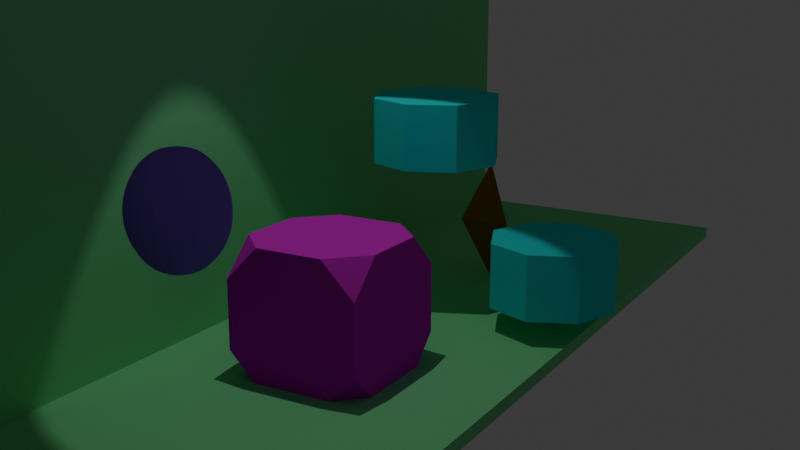 # Source: video_production.blend  (saved by Blender 4.3.32; exported with 4.5.12 LTS)
import bpy
from mathutils import Matrix  # noqa: F401  (used for matrix-valued properties, if any)

bpy.ops.wm.read_factory_settings(use_empty=True)
scene = bpy.context.scene
scene.name = 'Scene'

# ---- collections
col_collection = bpy.data.collections.new('Collection'); scene.collection.children.link(col_collection)

# ---- materials (node trees are filled in below, after node groups)
mat_cube = bpy.data.materials.new('cube')
mat_cube.diffuse_color = (0.8, 0.0, 0.7, 1.0)
mat_background = bpy.data.materials.new('background')
mat_background.diffuse_color = (0.239, 0.803, 0.353, 1.0)
mat_octagon = bpy.data.materials.new('octagon')
mat_octagon.diffuse_color = (0.0, 0.8, 0.8, 1.0)
mat_sphere = bpy.data.materials.new('sphere')
mat_sphere.diffuse_color = (0.283, 0.122, 0.801, 1.0)
mat_cone = bpy.data.materials.new('cone')
mat_cone.diffuse_color = (0.8, 0.3, 0.0, 1.0)

# ---- material node trees

# ---- world
world_world = bpy.data.worlds.new('World'); scene.world = world_world
world_world.use_nodes = True; world_world.node_tree.nodes.clear()
_N = world_world.node_tree.nodes; _L = world_world.node_tree.links
n0 = _N.new('ShaderNodeOutputWorld'); n0.name = 'World Output'; n0.location = (300, 300)
n1 = _N.new('ShaderNodeBackground'); n1.name = 'Background'; n1.location = (10, 300)
n1.inputs[0].default_value = (0.05088, 0.05088, 0.05088, 1.0)
_L.new(n1.outputs[0], n0.inputs[0])
n0.is_active_output = True
world_world.color = (0.05088, 0.05088, 0.05088)
world_world.sun_shadow_jitter_overblur = 0.0

# ---- cameras
cam_camera_001 = bpy.data.cameras.new('Camera.001')

# ---- lights
light_spot = bpy.data.lights.new('Spot', 'SPOT')
light_spot.energy = 500.0

# ---- meshes
me_cube_001 = bpy.data.meshes.new('Cube.001')
me_cube_001.from_pydata([(-1.0, -1.0, -1.0), (-1.0, -1.0, 1.0), (-1.0, 1.0, -1.0), (-1.0, 1.0, 1.0), (1.0, -1.0, -1.0), (1.0, -1.0, 1.0), (1.0, 1.0, -1.0), (1.0, 1.0, 1.0)], [], [(0, 1, 3, 2), (2, 3, 7, 6), (6, 7, 5, 4), (4, 5, 1, 0), (2, 6, 4, 0), (7, 3, 1, 5)])
_uv = me_cube_001.uv_layers.new(name='UVMap')
_uv.uv.foreach_set('vector', [0.375, 0.0, 0.625, 0.0, 0.625, 0.25, 0.375, 0.25, 0.375, 0.25, 0.625, 0.25, 0.625, 0.5, 0.375, 0.5, 0.375, 0.5, 0.625, 0.5, 0.625, 0.75, 0.375, 0.75, 0.375, 0.75, 0.625, 0.75, 0.625, 1.0, 0.375, 1.0, 0.125, 0.5, 0.375, 0.5, 0.375, 0.75, 0.125, 0.75, 0.625, 0.5, 0.875, 0.5, 0.875, 0.75, 0.625, 0.75])
me_cube_001.materials.append(mat_cube)
me_cube_001.update()
me_cube_002 = bpy.data.meshes.new('Cube.002')
me_cube_002.from_pydata([(-0.1, -10.0, -3.0), (-0.1, -10.0, 3.0), (-0.1, 10.0, -3.0), (-0.1, 10.0, 3.0), (0.1, -10.0, -3.0), (0.1, -10.0, 3.0), (0.1, 10.0, -3.0), (0.1, 10.0, 3.0)], [], [(0, 1, 3, 2), (2, 3, 7, 6), (6, 7, 5, 4), (4, 5, 1, 0), (2, 6, 4, 0), (7, 3, 1, 5)])
_uv = me_cube_002.uv_layers.new(name='UVMap')
_uv.uv.foreach_set('vector', [0.375, 0.0, 0.625, 0.0, 0.625, 0.25, 0.375, 0.25, 0.375, 0.25, 0.625, 0.25, 0.625, 0.5, 0.375, 0.5, 0.375, 0.5, 0.625, 0.5, 0.625, 0.75, 0.375, 0.75, 0.375, 0.75, 0.625, 0.75, 0.625, 1.0, 0.375, 1.0, 0.125, 0.5, 0.375, 0.5, 0.375, 0.75, 0.125, 0.75, 0.625, 0.5, 0.875, 0.5, 0.875, 0.75, 0.625, 0.75])
me_cube_002.materials.append(mat_background)
me_cube_002.update()
me_cube_003 = bpy.data.meshes.new('Cube.003')
me_cube_003.from_pydata([(-0.1, -10.0, -2.5), (-0.1, -10.0, 2.5), (-0.1, 10.0, -2.5), (-0.1, 10.0, 2.5), (0.1, -10.0, -2.5), (0.1, -10.0, 2.5), (0.1, 10.0, -2.5), (0.1, 10.0, 2.5)], [], [(0, 1, 3, 2), (2, 3, 7, 6), (6, 7, 5, 4), (4, 5, 1, 0), (2, 6, 4, 0), (7, 3, 1, 5)])
_uv = me_cube_003.uv_layers.new(name='UVMap')
_uv.uv.foreach_set('vector', [0.375, 0.0, 0.625, 0.0, 0.625, 0.25, 0.375, 0.25, 0.375, 0.25, 0.625, 0.25, 0.625, 0.5, 0.375, 0.5, 0.375, 0.5, 0.625, 0.5, 0.625, 0.75, 0.375, 0.75, 0.375, 0.75, 0.625, 0.75, 0.625, 1.0, 0.375, 1.0, 0.125, 0.5, 0.375, 0.5, 0.375, 0.75, 0.125, 0.75, 0.625, 0.5, 0.875, 0.5, 0.875, 0.75, 0.625, 0.75])
me_cube_003.materials.append(mat_background)
me_cube_003.update()
me_cylinder = bpy.data.meshes.new('Cylinder')
me_cylinder.from_pydata([(0.0, 0.5, -0.25), (0.0, 0.5, 0.25), (0.25, 0.433, -0.25), (0.25, 0.433, 0.25), (0.433, 0.25, -0.25), (0.433, 0.25, 0.25), (0.5, 0.0, -0.25), (0.5, 0.0, 0.25), (0.433, -0.25, -0.25), (0.433, -0.25, 0.25), (0.25, -0.433, -0.25), (0.25, -0.433, 0.25), (0.0, -0.5, -0.25), (0.0, -0.5, 0.25), (-0.25, -0.433, -0.25), (-0.25, -0.433, 0.25), (-0.433, -0.25, -0.25), (-0.433, -0.25, 0.25), (-0.5, 0.0, -0.25), (-0.5, 0.0, 0.25), (-0.433, 0.25, -0.25), (-0.433, 0.25, 0.25), (-0.25, 0.433, -0.25), (-0.25, 0.433, 0.25)], [], [(0, 1, 3, 2), (2, 3, 5, 4), (4, 5, 7, 6), (6, 7, 9, 8), (8, 9, 11, 10), (10, 11, 13, 12), (12, 13, 15, 14), (14, 15, 17, 16), (16, 17, 19, 18), (18, 19, 21, 20), (3, 1, 23, 21, 19, 17, 15, 13, 11, 9, 7, 5), (20, 21, 23, 22), (22, 23, 1, 0), (0, 2, 4, 6, 8, 10, 12, 14, 16, 18, 20, 22)])
_uv = me_cylinder.uv_layers.new(name='UVMap')
_uv.uv.foreach_set('vector', [1.0, 0.5, 1.0, 1.0, 0.9167, 1.0, 0.9167, 0.5, 0.9167, 0.5, 0.9167, 1.0, 0.8333, 1.0, 0.8333, 0.5, 0.8333, 0.5, 0.8333, 1.0, 0.75, 1.0, 0.75, 0.5, 0.75, 0.5, 0.75, 1.0, 0.6667, 1.0, 0.6667, 0.5, 0.6667, 0.5, 0.6667, 1.0, 0.5833, 1.0, 0.5833, 0.5, 0.5833, 0.5, 0.5833, 1.0, 0.5, 1.0, 0.5, 0.5, 0.5, 0.5, 0.5, 1.0, 0.4167, 1.0, 0.4167, 0.5, 0.4167, 0.5, 0.4167, 1.0, 0.3333, 1.0, 0.3333, 0.5, 0.3333, 0.5, 0.3333, 1.0, 0.25, 1.0, 0.25, 0.5, 0.25, 0.5, 0.25, 1.0, 0.1667, 1.0, 0.1667, 0.5, 0.37, 0.4578, 0.25, 0.49, 0.13, 0.4578, 0.04215, 0.37, 0.01, 0.25, 0.04215, 0.13, 0.13, 0.04215, 0.25, 0.01, 0.37, 0.04215, 0.4578, 0.13, 0.49, 0.25, 0.4578, 0.37, 0.1667, 0.5, 0.1667, 1.0, 0.08333, 1.0, 0.08333, 0.5, 0.08333, 0.5, 0.08333, 1.0, 7.451e-08, 1.0, 7.451e-08, 0.5, 0.75, 0.49, 0.87, 0.4578, 0.9578, 0.37, 0.99, 0.25, 0.9578, 0.13, 0.87, 0.04215, 0.75, 0.01, 0.63, 0.04215, 0.5422, 0.13, 0.51, 0.25, 0.5422, 0.37, 0.63, 0.4578])
me_cylinder.materials.append(mat_octagon)
me_cylinder.update()
me_sphere = bpy.data.meshes.new('Sphere')
me_sphere.from_pydata([(0.0, 0.375, 0.6495), (0.0, 0.6495, 0.375), (0.0, 0.75, 0.0), (0.0, 0.6495, -0.375), (0.0, 0.375, -0.6495), (0.3248, 0.1875, 0.6495), (0.5625, 0.3248, 0.375), (0.6495, 0.375, 0.0), (0.5625, 0.3248, -0.375), (0.3248, 0.1875, -0.6495), (0.3248, -0.1875, 0.6495), (0.5625, -0.3248, 0.375), (0.6495, -0.375, 0.0), (0.5625, -0.3248, -0.375), (0.3248, -0.1875, -0.6495), (-7.451e-08, -0.375, 0.6495), (-1.49e-07, -0.6495, 0.375), (-1.49e-07, -0.75, 0.0), (-1.49e-07, -0.6495, -0.375), (-7.451e-08, -0.375, -0.6495), (0.0, 0.0, 0.75), (-0.3248, -0.1875, 0.6495), (-0.5625, -0.3248, 0.375), (-0.6495, -0.375, 0.0), (-0.5625, -0.3248, -0.375), (-0.3248, -0.1875, -0.6495), (-0.3248, 0.1875, 0.6495), (-0.5625, 0.3248, 0.375), (-0.6495, 0.375, 0.0), (-0.5625, 0.3248, -0.375), (-0.3248, 0.1875, -0.6495), (0.0, 0.0, -0.75)], [], [(0, 20, 5), (31, 4, 9), (3, 2, 7, 8), (1, 0, 5, 6), (4, 3, 8, 9), (2, 1, 6, 7), (31, 9, 14), (8, 7, 12, 13), (6, 5, 10, 11), (9, 8, 13, 14), (7, 6, 11, 12), (5, 20, 10), (13, 12, 17, 18), (11, 10, 15, 16), (14, 13, 18, 19), (12, 11, 16, 17), (10, 20, 15), (31, 14, 19), (16, 15, 21, 22), (19, 18, 24, 25), (17, 16, 22, 23), (15, 20, 21), (31, 19, 25), (18, 17, 23, 24), (25, 24, 29, 30), (23, 22, 27, 28), (21, 20, 26), (31, 25, 30), (24, 23, 28, 29), (22, 21, 26, 27), (30, 29, 3, 4), (28, 27, 1, 2), (26, 20, 0), (31, 30, 4), (29, 28, 2, 3), (27, 26, 0, 1)])
_uv = me_sphere.uv_layers.new(name='UVMap')
_uv.uv.foreach_set('vector', [0.6667, 0.8333, 0.5833, 1.0, 0.5, 0.8333, 0.5833, 0.0, 0.6667, 0.1667, 0.5, 0.1667, 0.6667, 0.3333, 0.6667, 0.5, 0.5, 0.5, 0.5, 0.3333, 0.6667, 0.6667, 0.6667, 0.8333, 0.5, 0.8333, 0.5, 0.6667, 0.6667, 0.1667, 0.6667, 0.3333, 0.5, 0.3333, 0.5, 0.1667, 0.6667, 0.5, 0.6667, 0.6667, 0.5, 0.6667, 0.5, 0.5, 0.4167, 0.0, 0.5, 0.1667, 0.3333, 0.1667, 0.5, 0.3333, 0.5, 0.5, 0.3333, 0.5, 0.3333, 0.3333, 0.5, 0.6667, 0.5, 0.8333, 0.3333, 0.8333, 0.3333, 0.6667, 0.5, 0.1667, 0.5, 0.3333, 0.3333, 0.3333, 0.3333, 0.1667, 0.5, 0.5, 0.5, 0.6667, 0.3333, 0.6667, 0.3333, 0.5, 0.5, 0.8333, 0.4167, 1.0, 0.3333, 0.8333, 0.3333, 0.3333, 0.3333, 0.5, 0.1667, 0.5, 0.1667, 0.3333, 0.3333, 0.6667, 0.3333, 0.8333, 0.1667, 0.8333, 0.1667, 0.6667, 0.3333, 0.1667, 0.3333, 0.3333, 0.1667, 0.3333, 0.1667, 0.1667, 0.3333, 0.5, 0.3333, 0.6667, 0.1667, 0.6667, 0.1667, 0.5, 0.3333, 0.8333, 0.25, 1.0, 0.1667, 0.8333, 0.25, 0.0, 0.3333, 0.1667, 0.1667, 0.1667, 0.1667, 0.6667, 0.1667, 0.8333, 2.98e-08, 0.8333, 0.0, 0.6667, 0.1667, 0.1667, 0.1667, 0.3333, 0.0, 0.3333, 2.98e-08, 0.1667, 0.1667, 0.5, 0.1667, 0.6667, 0.0, 0.6667, 2.98e-08, 0.5, 0.1667, 0.8333, 0.08333, 1.0, 2.98e-08, 0.8333, 0.08333, 0.0, 0.1667, 0.1667, 2.98e-08, 0.1667, 0.1667, 0.3333, 0.1667, 0.5, 2.98e-08, 0.5, 0.0, 0.3333, 1.0, 0.1667, 1.0, 0.3333, 0.8333, 0.3333, 0.8333, 0.1667, 1.0, 0.5, 1.0, 0.6667, 0.8333, 0.6667, 0.8333, 0.5, 1.0, 0.8333, 0.9167, 1.0, 0.8333, 0.8333, 0.9167, 0.0, 1.0, 0.1667, 0.8333, 0.1667, 1.0, 0.3333, 1.0, 0.5, 0.8333, 0.5, 0.8333, 0.3333, 1.0, 0.6667, 1.0, 0.8333, 0.8333, 0.8333, 0.8333, 0.6667, 0.8333, 0.1667, 0.8333, 0.3333, 0.6667, 0.3333, 0.6667, 0.1667, 0.8333, 0.5, 0.8333, 0.6667, 0.6667, 0.6667, 0.6667, 0.5, 0.8333, 0.8333, 0.75, 1.0, 0.6667, 0.8333, 0.75, 0.0, 0.8333, 0.1667, 0.6667, 0.1667, 0.8333, 0.3333, 0.8333, 0.5, 0.6667, 0.5, 0.6667, 0.3333, 0.8333, 0.6667, 0.8333, 0.8333, 0.6667, 0.8333, 0.6667, 0.6667])
me_sphere.materials.append(mat_sphere)
me_sphere.update()
me_cylinder_001 = bpy.data.meshes.new('Cylinder.001')
me_cylinder_001.from_pydata([(0.0, 1.0, -0.5), (0.0, 1.0, 0.5), (0.7071, 0.7071, -0.5), (0.7071, 0.7071, 0.5), (1.0, 0.0, -0.5), (1.0, 0.0, 0.5), (0.7071, -0.7071, -0.5), (0.7071, -0.7071, 0.5), (0.0, -1.0, -0.5), (0.0, -1.0, 0.5), (-0.7071, -0.7071, -0.5), (-0.7071, -0.7071, 0.5), (-1.0, 0.0, -0.5), (-1.0, 0.0, 0.5), (-0.7071, 0.7071, -0.5), (-0.7071, 0.7071, 0.5)], [], [(0, 1, 3, 2), (2, 3, 5, 4), (4, 5, 7, 6), (6, 7, 9, 8), (8, 9, 11, 10), (10, 11, 13, 12), (3, 1, 15, 13, 11, 9, 7, 5), (12, 13, 15, 14), (14, 15, 1, 0), (0, 2, 4, 6, 8, 10, 12, 14)])
_uv = me_cylinder_001.uv_layers.new(name='UVMap')
_uv.uv.foreach_set('vector', [1.0, 0.5, 1.0, 1.0, 0.875, 1.0, 0.875, 0.5, 0.875, 0.5, 0.875, 1.0, 0.75, 1.0, 0.75, 0.5, 0.75, 0.5, 0.75, 1.0, 0.625, 1.0, 0.625, 0.5, 0.625, 0.5, 0.625, 1.0, 0.5, 1.0, 0.5, 0.5, 0.5, 0.5, 0.5, 1.0, 0.375, 1.0, 0.375, 0.5, 0.375, 0.5, 0.375, 1.0, 0.25, 1.0, 0.25, 0.5, 0.4197, 0.4197, 0.25, 0.49, 0.08029, 0.4197, 0.01, 0.25, 0.08029, 0.08029, 0.25, 0.01, 0.4197, 0.08029, 0.49, 0.25, 0.25, 0.5, 0.25, 1.0, 0.125, 1.0, 0.125, 0.5, 0.125, 0.5, 0.125, 1.0, 0.0, 1.0, 0.0, 0.5, 0.75, 0.49, 0.9197, 0.4197, 0.99, 0.25, 0.9197, 0.08029, 0.75, 0.01, 0.5803, 0.08029, 0.51, 0.25, 0.5803, 0.4197])
me_cylinder_001.materials.append(mat_octagon)
me_cylinder_001.update()
me_cone = bpy.data.meshes.new('Cone')
me_cone.from_pydata([(0.0, 1.0, -1.0), (0.866, -0.5, -1.0), (-0.866, -0.5, -1.0), (0.0, 0.0, 1.0)], [], [(0, 3, 1), (0, 1, 2), (1, 3, 2), (2, 3, 0)])
_uv = me_cone.uv_layers.new(name='UVMap')
_uv.uv.foreach_set('vector', [0.25, 0.49, 0.25, 0.25, 0.4578, 0.13, 0.75, 0.49, 0.9578, 0.13, 0.5422, 0.13, 0.4578, 0.13, 0.25, 0.25, 0.04215, 0.13, 0.04215, 0.13, 0.25, 0.25, 0.25, 0.49])
me_cone.materials.append(mat_cone)
me_cone.update()

# ---- objects
ob_camera = bpy.data.objects.new('Camera', cam_camera_001)
ob_cube = bpy.data.objects.new('Cube', me_cube_001)
ob_cube_001 = bpy.data.objects.new('Cube.001', me_cube_002)
ob_cube_002 = bpy.data.objects.new('Cube.002', me_cube_003)
ob_cylinder = bpy.data.objects.new('Cylinder', me_cylinder)
ob_sphere = bpy.data.objects.new('Sphere', me_sphere)
ob_cylinder_001 = bpy.data.objects.new('Cylinder.001', me_cylinder_001)
ob_cone = bpy.data.objects.new('Cone', me_cone)
ob_spot = bpy.data.objects.new('Spot', light_spot)

# ---- transforms, parenting, visibility, modifiers, constraints
ob_camera.location = (8.0, -12.0, 6.0)
ob_camera.rotation_euler = (1.309, 0.0, 0.5236)
ob_cube.location = (0.0, 0.0, 1.0)
_m = ob_cube.modifiers.new('Bevel', 'BEVEL')
_m.width = 0.5
_m.width_pct = 0.5
_m.affect = 'VERTICES'
ob_cube_001.location = (-2.6, 0.0, 3.0)
ob_cube_002.location = (0.0, 0.0, 0.0)
ob_cube_002.rotation_euler = (0.0, 1.571, 0.0)
ob_cylinder.location = (1.6, 1.5, 0.4)
_m = ob_cylinder.modifiers.new('Build', 'BUILD')
_m.frame_start = 10.0
_m.frame_duration = 40.0
ob_sphere.location = (0.0, -3.0, 3.0)
_m = ob_sphere.modifiers.new('Subdivision', 'SUBSURF')
_m.levels = 2
ob_cylinder_001.location = (0.0, 3.0, 3.0)
_m = ob_cylinder_001.modifiers.new('Array', 'ARRAY')
_m.relative_offset_displace = (1.0, 0.0, -2.0)
ob_cone.location = (0.0, 5.0, 1.1)
_m = ob_cone.modifiers.new('Mirror', 'MIRROR')
_m.use_axis = (True, False, True)
_m.use_bisect_axis = (False, False, True)
ob_spot.location = (0.0, 0.0, 10.0)

# ---- collection membership
col_collection.objects.link(ob_camera)
col_collection.objects.link(ob_cube)
col_collection.objects.link(ob_cube_001)
col_collection.objects.link(ob_cube_002)
col_collection.objects.link(ob_cylinder)
col_collection.objects.link(ob_sphere)
col_collection.objects.link(ob_cylinder_001)
col_collection.objects.link(ob_cone)
col_collection.objects.link(ob_spot)

# ---- scene / render settings (as saved in the file)
scene.camera = ob_camera
scene.frame_start = 1; scene.frame_end = 150; scene.frame_set(0)
scene.render.engine = 'BLENDER_EEVEE_NEXT'
scene.render.image_settings.file_format = 'FFMPEG'
scene.render.image_settings.color_mode = 'RGB'
bpy.context.view_layer.update()
